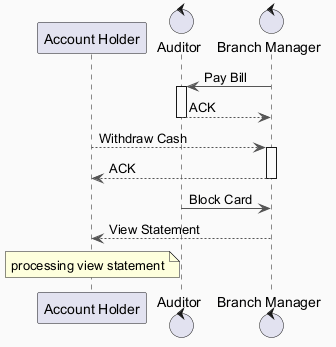

The diagram above was rendered by PlantUML. Its source (embedded in the PNG):
@startuml
skinparam backgroundColor #FAFAFA
skinparam classBackgroundColor #FFF3E0
skinparam classBorderColor #E65100
skinparam ArrowColor #555555
participant "Account Holder" as AH
control "Auditor" as A
control "Branch Manager" as BM
BM -> A : Pay Bill
activate A
A --> BM : ACK
deactivate A
AH --> BM : Withdraw Cash
activate BM
BM --> AH : ACK
deactivate BM
A -> BM : Block Card
BM --> AH : View Statement
note over AH : processing view statement
@enduml